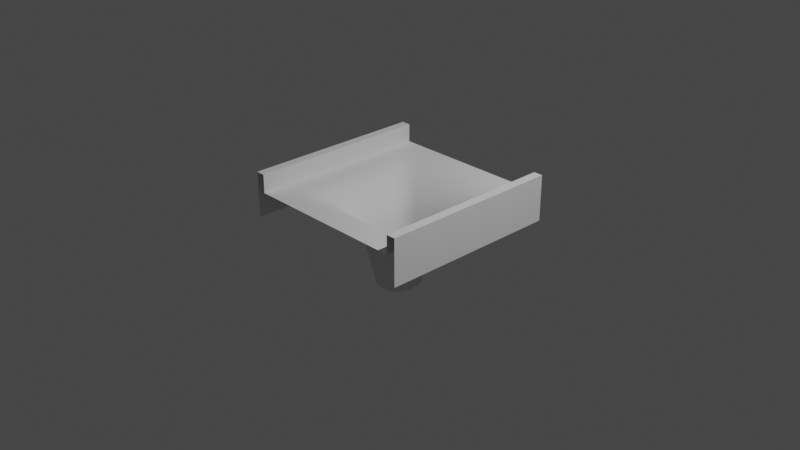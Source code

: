 # Source: Court-16.blend  (saved by Blender 2.92.15; exported with 4.5.12 LTS)
import bpy
from mathutils import Matrix  # noqa: F401  (used for matrix-valued properties, if any)

bpy.ops.wm.read_factory_settings(use_empty=True)
scene = bpy.context.scene
scene.name = 'Scene'

# ---- collections
col_collection = bpy.data.collections.new('Collection'); scene.collection.children.link(col_collection)

# ---- materials (node trees are filled in below, after node groups)
mat_m_grass = bpy.data.materials.new('m_grass')
mat_m_edge = bpy.data.materials.new('m_edge')

# ---- material node trees

# ---- world
world_world = bpy.data.worlds.new('World'); scene.world = world_world
world_world.use_nodes = True; world_world.node_tree.nodes.clear()
_N = world_world.node_tree.nodes; _L = world_world.node_tree.links
n0 = _N.new('ShaderNodeOutputWorld'); n0.name = 'World Output'; n0.location = (300, 300)
n1 = _N.new('ShaderNodeBackground'); n1.name = 'Background'; n1.location = (10, 300)
n1.inputs[0].default_value = (0.05088, 0.05088, 0.05088, 1.0)
_L.new(n1.outputs[0], n0.inputs[0])
n0.is_active_output = True
world_world.color = (0.05088, 0.05088, 0.05088)
world_world.use_sun_shadow = False
world_world.sun_shadow_jitter_overblur = 0.0

# ---- cameras
cam_camera = bpy.data.cameras.new('Camera')
cam_camera.clip_end = 100.0
cam_camera.ortho_scale = 7.314

# ---- lights
light_light = bpy.data.lights.new('Light', 'POINT')
light_light.transmission_factor = 0.0
light_light.energy = 1000.0
light_light.shadow_soft_size = 0.1
light_light.shadow_maximum_resolution = 0.006
light_light.use_absolute_resolution = True

# ---- meshes
me_plane = bpy.data.meshes.new('Plane')
me_plane.from_pydata([(0.9, -1.0, 0.3), (0.9, 1.0, 0.3), (0.9, -1.0, 0.5), (0.9, 1.0, 0.5), (1.0, -1.0, 0.5), (1.0, 1.0, 0.5), (1.0, -1.0, 0.0), (1.0, 1.0, 0.0), (-0.9, -1.0, 0.3), (-0.9, 1.0, 0.3), (-0.9, -1.0, 0.5), (-0.9, 1.0, 0.5), (-1.0, -1.0, 0.5), (-1.0, 1.0, 0.5), (-1.0, -1.0, 0.0), (-1.0, 1.0, 0.0), (-0.5055, -0.7778, 0.3), (-0.6778, -0.5986, 0.3), (-0.7865, -0.8865, 0.3), (-0.5917, -0.7538, 0.3), (-0.6548, -0.6882, 0.3), (0.6778, -0.5986, 0.3), (0.5055, -0.7778, 0.3), (0.7865, -0.8865, 0.3), (0.6548, -0.6882, 0.3), (0.5917, -0.7538, 0.3), (0.5055, 0.7778, 0.3), (0.6778, 0.5986, 0.3), (0.7865, 0.8865, 0.3), (0.5917, 0.7538, 0.3), (0.6548, 0.6882, 0.3), (-0.6778, 0.5986, 0.3), (-0.5055, 0.7778, 0.3), (-0.7865, 0.8865, 0.3), (-0.6548, 0.6882, 0.3), (-0.5917, 0.7538, 0.3), (0.03214, -0.2329, -0.7184), (0.2029, -0.05608, -0.7184), (0.1175, -0.2092, -0.7184), (0.18, -0.1445, -0.7184), (-0.2029, -0.05608, -0.7184), (-0.03214, -0.2329, -0.7184), (-0.18, -0.1445, -0.7184), (-0.1175, -0.2092, -0.7184), (-0.03214, 0.2329, -0.7184), (-0.2029, 0.05608, -0.7184), (-0.1175, 0.2092, -0.7184), (-0.18, 0.1445, -0.7184), (0.2029, 0.05608, -0.7184), (0.03214, 0.2329, -0.7184), (0.18, 0.1445, -0.7184), (0.1175, 0.2092, -0.7184), (0.5612, -0.4653, 0.2417), (0.2899, -0.1553, -0.1748), (0.4434, -0.3307, 0.1453), (0.3441, -0.2173, -0.007172), (0.1187, -0.3327, -0.1746), (0.387, -0.6415, 0.2407), (0.1725, -0.3946, -0.007239), (0.2707, -0.5076, 0.1448), (0.267, -0.244, -0.1747), (0.5362, -0.5524, 0.2408), (0.3209, -0.3058, -0.00724), (0.4194, -0.4187, 0.1448), (0.2043, -0.3089, -0.1746), (0.4725, -0.6169, 0.2404), (0.2581, -0.3707, -0.007257), (0.3562, -0.4834, 0.1446), (-0.387, -0.6415, 0.2407), (-0.1187, -0.3327, -0.1746), (-0.2707, -0.5076, 0.1448), (-0.1725, -0.3946, -0.007239), (-0.2899, -0.1553, -0.1748), (-0.5612, -0.4653, 0.2417), (-0.3441, -0.2173, -0.007172), (-0.4434, -0.3307, 0.1453), (-0.4725, -0.6169, 0.2404), (-0.2043, -0.3089, -0.1746), (-0.3562, -0.4834, 0.1446), (-0.2581, -0.3707, -0.007257), (-0.5362, -0.5524, 0.2408), (-0.267, -0.244, -0.1747), (-0.4194, -0.4187, 0.1448), (-0.3209, -0.3058, -0.00724), (-0.5612, 0.4653, 0.2417), (-0.2899, 0.1553, -0.1748), (-0.4434, 0.3307, 0.1453), (-0.3441, 0.2173, -0.007172), (-0.1187, 0.3327, -0.1746), (-0.387, 0.6415, 0.2407), (-0.1725, 0.3946, -0.007239), (-0.2707, 0.5076, 0.1448), (-0.267, 0.244, -0.1747), (-0.5362, 0.5524, 0.2408), (-0.3209, 0.3058, -0.00724), (-0.4194, 0.4187, 0.1448), (-0.2043, 0.3089, -0.1746), (-0.4725, 0.6169, 0.2404), (-0.2581, 0.3707, -0.007257), (-0.3562, 0.4834, 0.1446), (0.387, 0.6415, 0.2407), (0.1187, 0.3327, -0.1746), (0.2707, 0.5076, 0.1448), (0.1725, 0.3946, -0.007239), (0.2899, 0.1553, -0.1748), (0.5612, 0.4653, 0.2417), (0.3441, 0.2173, -0.007172), (0.4434, 0.3307, 0.1453), (0.4725, 0.6169, 0.2404), (0.2043, 0.3089, -0.1746), (0.3562, 0.4834, 0.1446), (0.2581, 0.3707, -0.007257), (0.5362, 0.5524, 0.2408), (0.267, 0.244, -0.1747), (0.4194, 0.4187, 0.1448), (0.3209, 0.3058, -0.00724)], [], [(1, 0, 2, 3), (3, 2, 4, 5), (5, 4, 6, 7), (9, 11, 10, 8), (11, 13, 12, 10), (13, 15, 14, 12), (18, 17, 31, 33, 9, 8), (34, 93, 97, 35), (42, 81, 77, 43), (36, 56, 64, 38), (16, 22, 57, 68), (31, 17, 73, 84), (33, 32, 26, 28, 1, 9), (24, 61, 65, 25), (28, 27, 21, 23, 0, 1), (21, 27, 105, 52), (26, 32, 89, 100), (16, 19, 18), (19, 20, 18), (20, 17, 18), (21, 24, 23), (24, 25, 23), (25, 22, 23), (26, 29, 28), (29, 30, 28), (30, 27, 28), (31, 34, 33), (34, 35, 33), (35, 32, 33), (39, 60, 53, 37), (38, 64, 60, 39), (69, 56, 36, 41), (85, 72, 40, 45), (31, 84, 93, 34), (40, 72, 81, 42), (47, 92, 85, 45), (46, 96, 92, 47), (101, 88, 44, 49), (109, 51, 50, 113), (113, 50, 48, 104), (108, 29, 26, 100), (112, 30, 29, 108), (105, 27, 30, 112), (25, 65, 57, 22), (43, 77, 69, 41), (53, 104, 48, 37), (73, 17, 20, 80), (80, 20, 19, 76), (76, 19, 16, 68), (35, 97, 89, 32), (101, 49, 51, 109), (44, 88, 96, 46), (23, 22, 16, 18, 8, 0), (53, 60, 62, 55), (55, 62, 63, 54), (54, 63, 61, 52), (60, 64, 66, 62), (62, 66, 67, 63), (63, 67, 65, 61), (64, 56, 58, 66), (66, 58, 59, 67), (67, 59, 57, 65), (81, 72, 74, 83), (83, 74, 75, 82), (82, 75, 73, 80), (77, 81, 83, 79), (79, 83, 82, 78), (78, 82, 80, 76), (69, 77, 79, 71), (71, 79, 78, 70), (70, 78, 76, 68), (85, 92, 94, 87), (87, 94, 95, 86), (86, 95, 93, 84), (92, 96, 98, 94), (94, 98, 99, 95), (95, 99, 97, 93), (96, 88, 90, 98), (98, 90, 91, 99), (99, 91, 89, 97), (113, 104, 106, 115), (115, 106, 107, 114), (114, 107, 105, 112), (109, 113, 115, 111), (111, 115, 114, 110), (110, 114, 112, 108), (101, 109, 111, 103), (103, 111, 110, 102), (102, 110, 108, 100), (72, 85, 87, 74), (74, 87, 86, 75), (75, 86, 84, 73), (56, 69, 71, 58), (58, 71, 70, 59), (59, 70, 68, 57), (104, 53, 55, 106), (106, 55, 54, 107), (107, 54, 52, 105), (88, 101, 103, 90), (90, 103, 102, 91), (91, 102, 100, 89), (21, 52, 61, 24)])
me_plane.polygons.foreach_set('use_smooth', [True] * 102)
me_plane.polygons.foreach_set('material_index', [1, 1, 1, 1, 1, 1, 0, 0, 0, 0, 0, 0, 0, 0, 0, 0, 0, 0, 0, 0, 0, 0, 0, 0, 0, 0, 0, 0, 0, 0, 0, 0, 0, 0, 0, 0, 0, 0, 0, 0, 0, 0, 0, 0, 0, 0, 0, 0, 0, 0, 0, 0, 0, 0, 0, 0, 0, 0, 0, 0, 0, 0, 0, 0, 0, 0, 0, 0, 0, 0, 0, 0, 0, 0, 0, 0, 0, 0, 0, 0, 0, 0, 0, 0, 0, 0, 0, 0, 0, 0, 0, 0, 0, 0, 0, 0, 0, 0, 0, 0, 0, 0])
_uv = me_plane.uv_layers.new(name='UVMap')
_uv.uv.foreach_set('vector', [0.8333, 0.0, 0.8333, 1.0, 0.75, 1.0, 0.75, 0.0, 0.8333, 1.0, 0.8333, 0.0, 0.9167, 2.98e-08, 0.9167, 1.0, 5.091e-07, 1.0, 0.0, 0.0, 0.3333, 0.0, 0.3333, 1.0, 0.75, 1.0, 0.6667, 1.0, 0.6667, 0.0, 0.75, 5.96e-08, 1.0, 1.0, 0.9167, 1.0, 0.9167, 0.0, 1.0, 0.0, 0.3333, 0.0, 0.6667, 0.0, 0.6667, 1.0, 0.3333, 1.0, 0.06305, 0.05675, 0.1234, 0.2007, 0.1234, 0.7993, 0.06305, 0.9433, 0.0, 1.0, 0.0, 0.0, 0.1234, 0.8536, 0.1234, 0.8361, 0.1817, 0.8889, 0.1631, 0.8889, 0.1234, 0.2586, 0.1234, 0.2188, 0.2396, 0.1111, 0.2817, 0.1111, 0.5596, 0.1111, 0.6406, 0.1111, 0.7604, 0.1111, 0.7183, 0.1111, 0.2192, 0.1111, 0.7808, 0.1111, 0.7476, 0.1111, 0.2524, 0.1111, 0.1234, 0.7993, 0.1234, 0.2007, 0.1234, 0.231, 0.1234, 0.769, 0.06305, 0.9433, 0.2192, 0.8889, 0.7808, 0.8889, 0.9369, 0.9433, 1.0, 1.0, 0.0, 1.0, 0.8766, 0.1464, 0.8766, 0.1639, 0.8183, 0.1111, 0.8369, 0.1111, 0.9369, 0.9433, 0.8766, 0.7993, 0.8766, 0.2007, 0.9369, 0.05675, 1.0, 0.0, 1.0, 1.0, 0.8766, 0.2007, 0.8766, 0.7993, 0.8766, 0.769, 0.8766, 0.231, 0.7808, 0.8889, 0.2192, 0.8889, 0.2524, 0.8889, 0.7476, 0.8889, 0.2192, 0.1111, 0.1631, 0.1111, 0.06305, 0.05675, 0.1631, 0.1111, 0.09583, 0.1111, 0.06305, 0.05675, 0.09583, 0.1111, 0.03642, 0.1111, 0.06305, 0.05675, 0.8766, 0.2007, 0.8766, 0.1464, 0.9369, 0.05675, 0.8766, 0.1464, 0.8766, 0.07952, 0.9369, 0.05675, 0.8766, 0.07952, 0.8766, 0.0189, 0.9369, 0.05675, 0.7808, 0.8889, 0.8369, 0.8889, 0.9369, 0.9433, 0.8369, 0.8889, 0.9042, 0.8889, 0.9369, 0.9433, 0.9042, 0.8889, 0.9636, 0.8889, 0.9369, 0.9433, 0.1234, 0.7993, 0.1234, 0.8536, 0.06305, 0.9433, 0.1234, 0.8536, 0.1234, 0.9205, 0.06305, 0.9433, 0.1234, 0.9205, 0.1234, 0.9811, 0.06305, 0.9433, 0.8766, 0.2586, 0.8766, 0.2188, 0.8766, 0.3311, 0.8766, 0.4063, 0.7183, 0.1111, 0.7604, 0.1111, 0.8766, 0.2188, 0.8766, 0.2586, 0.3594, 0.1111, 0.6406, 0.1111, 0.5596, 0.1111, 0.4404, 0.1111, 0.1234, 0.6689, 0.1234, 0.3311, 0.1234, 0.4063, 0.1234, 0.5937, 0.1234, 0.7993, 0.1234, 0.769, 0.1234, 0.8361, 0.1234, 0.8536, 0.1234, 0.4063, 0.1234, 0.3311, 0.1234, 0.2188, 0.1234, 0.2586, 0.1234, 0.7414, 0.1234, 0.7812, 0.1234, 0.6689, 0.1234, 0.5937, 0.2817, 0.8889, 0.2396, 0.8889, 0.1234, 0.7812, 0.1234, 0.7414, 0.6406, 0.8889, 0.3594, 0.8889, 0.4404, 0.8889, 0.5596, 0.8889, 0.7604, 0.8889, 0.7183, 0.8889, 0.8766, 0.7414, 0.8766, 0.7812, 0.8766, 0.7812, 0.8766, 0.7414, 0.8766, 0.5937, 0.8766, 0.6689, 0.8183, 0.8889, 0.8369, 0.8889, 0.7808, 0.8889, 0.7476, 0.8889, 0.8766, 0.8361, 0.8766, 0.8536, 0.8369, 0.8889, 0.8183, 0.8889, 0.8766, 0.769, 0.8766, 0.7993, 0.8766, 0.8536, 0.8766, 0.8361, 0.8369, 0.1111, 0.8183, 0.1111, 0.7476, 0.1111, 0.7808, 0.1111, 0.2817, 0.1111, 0.2396, 0.1111, 0.3594, 0.1111, 0.4404, 0.1111, 0.8766, 0.3311, 0.8766, 0.6689, 0.8766, 0.5937, 0.8766, 0.4063, 0.1234, 0.231, 0.1234, 0.2007, 0.1234, 0.1464, 0.1234, 0.1639, 0.1234, 0.1639, 0.1234, 0.1464, 0.1631, 0.1111, 0.1817, 0.1111, 0.1817, 0.1111, 0.1631, 0.1111, 0.2192, 0.1111, 0.2524, 0.1111, 0.1631, 0.8889, 0.1817, 0.8889, 0.2524, 0.8889, 0.2192, 0.8889, 0.6406, 0.8889, 0.5596, 0.8889, 0.7183, 0.8889, 0.7604, 0.8889, 0.4404, 0.8889, 0.3594, 0.8889, 0.2396, 0.8889, 0.2817, 0.8889, 0.9369, 0.05675, 0.7808, 0.1111, 0.2192, 0.1111, 0.06305, 0.05675, 0.0, 0.0, 1.0, 0.0, 0.8766, 0.3311, 0.8766, 0.2188, 0.8747, 0.1918, 0.8766, 0.2784, 0.8766, 0.2784, 0.8747, 0.1918, 0.8762, 0.1784, 0.8766, 0.2559, 0.8766, 0.2559, 0.8762, 0.1784, 0.8766, 0.1639, 0.8766, 0.231, 0.8766, 0.2188, 0.7604, 0.1111, 0.7824, 0.1093, 0.8747, 0.1918, 0.8747, 0.1918, 0.7824, 0.1093, 0.8012, 0.1107, 0.8762, 0.1784, 0.8762, 0.1784, 0.8012, 0.1107, 0.8183, 0.1111, 0.8766, 0.1639, 0.7604, 0.1111, 0.6406, 0.1111, 0.6919, 0.1111, 0.7824, 0.1093, 0.7824, 0.1093, 0.6919, 0.1111, 0.7189, 0.1111, 0.8012, 0.1107, 0.8012, 0.1107, 0.7189, 0.1111, 0.7476, 0.1111, 0.8183, 0.1111, 0.1234, 0.2188, 0.1234, 0.3311, 0.1234, 0.2784, 0.1253, 0.1918, 0.1253, 0.1918, 0.1234, 0.2784, 0.1234, 0.2559, 0.1238, 0.1784, 0.1238, 0.1784, 0.1234, 0.2559, 0.1234, 0.231, 0.1234, 0.1639, 0.2396, 0.1111, 0.1234, 0.2188, 0.1253, 0.1918, 0.2176, 0.1093, 0.2176, 0.1093, 0.1253, 0.1918, 0.1238, 0.1784, 0.1988, 0.1107, 0.1988, 0.1107, 0.1238, 0.1784, 0.1234, 0.1639, 0.1817, 0.1111, 0.3594, 0.1111, 0.2396, 0.1111, 0.2176, 0.1093, 0.3081, 0.1111, 0.3081, 0.1111, 0.2176, 0.1093, 0.1988, 0.1107, 0.2811, 0.1111, 0.2811, 0.1111, 0.1988, 0.1107, 0.1817, 0.1111, 0.2524, 0.1111, 0.1234, 0.6689, 0.1234, 0.7812, 0.1253, 0.8082, 0.1234, 0.7216, 0.1234, 0.7216, 0.1253, 0.8082, 0.1238, 0.8216, 0.1234, 0.7441, 0.1234, 0.7441, 0.1238, 0.8216, 0.1234, 0.8361, 0.1234, 0.769, 0.1234, 0.7812, 0.2396, 0.8889, 0.2176, 0.8907, 0.1253, 0.8082, 0.1253, 0.8082, 0.2176, 0.8907, 0.1988, 0.8893, 0.1238, 0.8216, 0.1238, 0.8216, 0.1988, 0.8893, 0.1817, 0.8889, 0.1234, 0.8361, 0.2396, 0.8889, 0.3594, 0.8889, 0.3081, 0.8889, 0.2176, 0.8907, 0.2176, 0.8907, 0.3081, 0.8889, 0.2811, 0.8889, 0.1988, 0.8893, 0.1988, 0.8893, 0.2811, 0.8889, 0.2524, 0.8889, 0.1817, 0.8889, 0.8766, 0.7812, 0.8766, 0.6689, 0.8766, 0.7216, 0.8747, 0.8082, 0.8747, 0.8082, 0.8766, 0.7216, 0.8766, 0.7441, 0.8762, 0.8216, 0.8762, 0.8216, 0.8766, 0.7441, 0.8766, 0.769, 0.8766, 0.8361, 0.7604, 0.8889, 0.8766, 0.7812, 0.8747, 0.8082, 0.7824, 0.8907, 0.7824, 0.8907, 0.8747, 0.8082, 0.8762, 0.8216, 0.8012, 0.8893, 0.8012, 0.8893, 0.8762, 0.8216, 0.8766, 0.8361, 0.8183, 0.8889, 0.6406, 0.8889, 0.7604, 0.8889, 0.7824, 0.8907, 0.6919, 0.8889, 0.6919, 0.8889, 0.7824, 0.8907, 0.8012, 0.8893, 0.7189, 0.8889, 0.7189, 0.8889, 0.8012, 0.8893, 0.8183, 0.8889, 0.7476, 0.8889, 0.1234, 0.3311, 0.1234, 0.6689, 0.1234, 0.7216, 0.1234, 0.2784, 0.1234, 0.2784, 0.1234, 0.7216, 0.1234, 0.7441, 0.1234, 0.2559, 0.1234, 0.2559, 0.1234, 0.7441, 0.1234, 0.769, 0.1234, 0.231, 0.6406, 0.1111, 0.3594, 0.1111, 0.3081, 0.1111, 0.6919, 0.1111, 0.6919, 0.1111, 0.3081, 0.1111, 0.2811, 0.1111, 0.7189, 0.1111, 0.7189, 0.1111, 0.2811, 0.1111, 0.2524, 0.1111, 0.7476, 0.1111, 0.8766, 0.6689, 0.8766, 0.3311, 0.8766, 0.2784, 0.8766, 0.7216, 0.8766, 0.7216, 0.8766, 0.2784, 0.8766, 0.2559, 0.8766, 0.7441, 0.8766, 0.7441, 0.8766, 0.2559, 0.8766, 0.231, 0.8766, 0.769, 0.3594, 0.8889, 0.6406, 0.8889, 0.6919, 0.8889, 0.3081, 0.8889, 0.3081, 0.8889, 0.6919, 0.8889, 0.7189, 0.8889, 0.2811, 0.8889, 0.2811, 0.8889, 0.7189, 0.8889, 0.7476, 0.8889, 0.2524, 0.8889, 0.8766, 0.2007, 0.8766, 0.231, 0.8766, 0.1639, 0.8766, 0.1464])
me_plane.materials.append(mat_m_grass)
me_plane.materials.append(mat_m_edge)
me_plane.use_remesh_fix_poles = True
me_plane.use_remesh_preserve_attributes = False
me_plane.use_mirror_vertex_groups = False
me_plane.update()

# ---- objects
ob_light = bpy.data.objects.new('Light', light_light)
ob_camera = bpy.data.objects.new('Camera', cam_camera)
ob_plane = bpy.data.objects.new('Plane', me_plane)

# ---- transforms, parenting, visibility, modifiers, constraints
ob_light.location = (4.076, 1.005, 5.904)
ob_light.rotation_euler = (0.6503, 0.05522, 1.866)
ob_light.lock_rotations_4d = False
ob_light.empty_display_type = 'ARROWS'
ob_light.color = (0.0, 0.0, 0.0, 0.0)
ob_light.lineart.crease_threshold = 0.0
ob_camera.location = (7.359, -6.926, 4.958)
ob_camera.rotation_euler = (1.109, 0.0, 0.8149)
ob_camera.lock_rotations_4d = False
ob_camera.empty_display_type = 'ARROWS'
ob_camera.color = (0.0, 0.0, 0.0, 0.0)
ob_camera.display_type = 'WIRE'
ob_camera.lineart.crease_threshold = 0.0
ob_plane.location = (0.0, 0.0, 0.0)
ob_plane.lineart.crease_threshold = 0.0
_m = ob_plane.modifiers.new('EdgeSplit', 'EDGE_SPLIT')

# ---- collection membership
col_collection.objects.link(ob_light)
col_collection.objects.link(ob_camera)
col_collection.objects.link(ob_plane)

# ---- scene / render settings (as saved in the file)
scene.camera = ob_camera
scene.frame_start = 1; scene.frame_end = 250; scene.frame_set(1)
scene.render.engine = 'BLENDER_EEVEE_NEXT'
scene.cycles.samples = 128
scene.cycles.sampling_pattern = 'TABULATED_SOBOL'
scene.cycles.use_adaptive_sampling = False
scene.cycles.use_light_tree = False
scene.view_settings.view_transform = 'Filmic'
bpy.context.view_layer.update()
